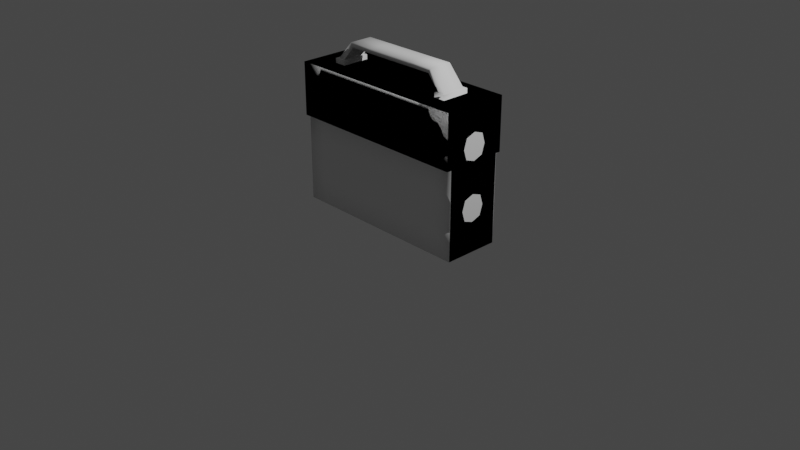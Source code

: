# Source: pickup-ammo.blend  (saved by Blender 2.81.16; exported with 4.5.12 LTS)
import bpy
from mathutils import Matrix  # noqa: F401  (used for matrix-valued properties, if any)

bpy.ops.wm.read_factory_settings(use_empty=True)
scene = bpy.context.scene
scene.name = 'Scene'

# ---- collections
col_collection = bpy.data.collections.new('Collection'); scene.collection.children.link(col_collection)

# ---- world
world_world = bpy.data.worlds.new('World'); scene.world = world_world
world_world.use_nodes = True; world_world.node_tree.nodes.clear()
_N = world_world.node_tree.nodes; _L = world_world.node_tree.links
n0 = _N.new('ShaderNodeOutputWorld'); n0.name = 'World Output'; n0.location = (300, 300)
n1 = _N.new('ShaderNodeBackground'); n1.name = 'Background'; n1.location = (10, 300)
n1.inputs[0].default_value = (0.05088, 0.05088, 0.05088, 1.0)
_L.new(n1.outputs[0], n0.inputs[0])
n0.is_active_output = True
world_world.color = (0.05088, 0.05088, 0.05088)
world_world.use_sun_shadow = False
world_world.sun_shadow_jitter_overblur = 0.0

# ---- cameras
cam_camera = bpy.data.cameras.new('Camera')
cam_camera.clip_end = 100.0
cam_camera.ortho_scale = 7.314

# ---- lights
light_light = bpy.data.lights.new('Light', 'POINT')
light_light.transmission_factor = 0.0
light_light.energy = 1000.0
light_light.shadow_soft_size = 0.1
light_light.shadow_maximum_resolution = 0.006
light_light.use_absolute_resolution = True

# ---- meshes
me_cube_001 = bpy.data.meshes.new('Cube.001')
me_cube_001.from_pydata([(-1.0, -0.3, 0.0), (-1.0, -0.3, 1.5), (-1.0, 0.3, 0.0), (-1.0, 0.3, 1.5), (1.0, -0.3, 0.0), (1.0, -0.3, 1.5), (1.0, 0.3, 0.0), (1.0, 0.3, 1.5), (-1.0, -0.3, 0.9346), (-1.0, 0.3, 0.9346), (1.0, 0.3, 0.9346), (1.0, -0.3, 0.9346), (0.75, 0.3, 0.0), (-0.75, 0.3, 0.0), (-0.75, 0.3, 1.5), (0.75, 0.3, 1.5), (-0.75, -0.3, 0.0), (0.75, -0.3, 0.0), (0.75, -0.3, 1.5), (-0.75, -0.3, 1.5), (0.75, -0.3, 0.9346), (-0.75, -0.3, 0.9346), (-0.75, 0.3, 0.9346), (0.75, 0.3, 0.9346), (-1.0, 0.15, 0.0), (-1.0, -0.15, 0.0), (-1.0, -0.15, 1.5), (-1.0, 0.15, 1.5), (1.0, -0.15, 0.0), (1.0, 0.15, 0.0), (1.0, 0.15, 1.5), (1.0, -0.15, 1.5), (1.0, 0.1013, 0.9826), (1.0, -0.1013, 0.9826), (-1.0, -0.15, 0.9346), (-1.0, 0.15, 0.9346), (0.75, 0.15, 1.5), (0.75, -0.15, 1.5), (-0.75, 0.15, 1.5), (-0.75, -0.15, 1.5), (-0.75, 0.15, 0.0), (-0.75, -0.15, 0.0), (0.75, 0.15, 0.0), (0.75, -0.15, 0.0), (-1.0, -0.35, 1.5), (1.0, -0.35, 1.5), (-1.0, -0.35, 0.9346), (1.0, -0.35, 0.9346), (0.75, -0.35, 1.5), (-0.75, -0.35, 1.5), (0.75, -0.35, 0.9346), (-0.75, -0.35, 0.9346), (-1.0, 0.35, 1.5), (1.0, 0.35, 1.5), (-1.0, 0.35, 0.9346), (1.0, 0.35, 0.9346), (-0.75, 0.35, 1.5), (0.75, 0.35, 1.5), (-0.75, 0.35, 0.9346), (0.75, 0.35, 0.9346), (-1.0, 0.3, 0.623), (-1.0, 0.3, 0.3115), (1.0, 0.3, 0.623), (1.0, 0.3, 0.3115), (1.0, -0.3, 0.623), (1.0, -0.3, 0.3115), (-1.0, -0.3, 0.3115), (-1.0, -0.3, 0.623), (-0.75, 0.3, 0.623), (-0.75, 0.3, 0.3115), (0.75, 0.3, 0.623), (0.75, 0.3, 0.3115), (0.75, -0.3, 0.623), (0.75, -0.3, 0.3115), (-0.75, -0.3, 0.623), (-0.75, -0.3, 0.3115), (-1.0, -0.15, 0.623), (-1.0, -0.15, 0.3115), (-1.0, 0.15, 0.623), (-1.0, 0.15, 0.3115), (1.0, 0.1013, 0.575), (1.0, 0.1013, 0.3596), (1.0, -0.1013, 0.575), (1.0, -0.1013, 0.3596), (-1.0, -0.3, 1.246), (-1.0, 0.3, 1.246), (1.0, 0.3, 1.246), (1.0, -0.3, 1.246), (1.0, 0.1013, 1.197), (1.0, -0.1013, 1.197), (-1.0, -0.15, 1.246), (-1.0, 0.15, 1.246), (-1.0, -0.35, 1.246), (1.0, -0.35, 1.246), (0.75, -0.35, 1.246), (-0.75, -0.35, 1.246), (-1.0, 0.35, 1.246), (1.0, 0.35, 1.246), (-0.75, 0.35, 1.246), (0.75, 0.35, 1.246), (1.0, 0.225, 0.8568), (1.0, -0.225, 0.8568), (1.0, 0.225, 1.323), (1.0, -0.225, 1.323), (1.0, 0.225, 0.7009), (1.0, 0.225, 0.2336), (1.0, -0.225, 0.7009), (1.0, -0.225, 0.2336), (-1.0, 0.3, 0.4673), (1.0, 0.3, 0.4673), (1.0, -0.3, 0.4673), (-1.0, -0.3, 0.4673), (-0.75, 0.3, 0.4673), (0.75, 0.3, 0.4673), (0.75, -0.3, 0.4673), (-0.75, -0.3, 0.4673), (-1.0, -0.15, 0.4673), (-1.0, 0.15, 0.4673), (1.0, 0.225, 0.4673), (1.0, -0.225, 0.4673), (1.0, 0.135, 0.4673), (1.0, -0.135, 0.4673), (-1.0, 0.3, 1.09), (1.0, 0.3, 1.09), (1.0, -0.3, 1.09), (1.0, 0.225, 1.09), (1.0, -0.225, 1.09), (-1.0, -0.15, 1.09), (-1.0, 0.15, 1.09), (1.0, -0.35, 1.09), (0.75, -0.35, 1.09), (-0.75, -0.35, 1.09), (-1.0, 0.35, 1.09), (1.0, 0.35, 1.09), (-0.75, 0.35, 1.09), (0.75, 0.35, 1.09), (-1.0, -0.3, 1.09), (-1.0, -0.35, 1.09), (1.0, 0.135, 1.09), (1.0, -0.135, 1.09), (-1.0, -1.49e-08, 0.0), (-1.0, 1.49e-08, 1.5), (1.0, 1.49e-08, 0.0), (1.0, -1.49e-08, 1.5), (1.0, -1.833e-08, 0.8568), (-1.0, 1.49e-08, 0.9346), (0.75, -1.49e-08, 1.5), (-0.75, -1.49e-08, 1.5), (-0.75, -1.49e-08, 0.0), (0.75, -1.49e-08, 0.0), (1.0, 2.533e-09, 0.2336), (1.0, -1.982e-08, 0.7009), (-1.0, 0.0, 0.3115), (-1.0, 1.49e-08, 0.623), (-1.0, 1.49e-08, 1.246), (1.0, -1.833e-08, 1.323), (1.0, -7.153e-09, 0.9468), (1.0, 2.533e-09, 0.3236), (1.0, 2.533e-09, 0.6109), (1.0, -7.153e-09, 1.233), (-1.0, 0.0, 0.4673), (-1.0, 1.49e-08, 1.09), (0.625, 0.3, 0.0), (-0.625, 0.3, 0.0), (-0.625, 0.3, 1.5), (0.625, 0.3, 1.5), (-0.625, -0.3, 0.0), (0.625, -0.3, 0.0), (0.625, -0.3, 1.5), (-0.625, -0.3, 1.5), (0.625, -0.3, 0.9346), (-0.625, -0.3, 0.9346), (-0.625, 0.3, 0.9346), (0.625, 0.3, 0.9346), (0.625, 0.15, 0.0), (-0.625, 0.15, 0.0), (0.625, -0.15, 0.0), (-0.625, -0.15, 0.0), (-0.625, 0.15, 1.5), (0.625, 0.15, 1.5), (-0.625, -0.15, 1.5), (0.625, -0.15, 1.5), (0.625, -0.35, 1.5), (-0.625, -0.35, 1.5), (0.625, -0.35, 0.9346), (-0.625, -0.35, 0.9346), (-0.625, 0.35, 1.5), (0.625, 0.35, 1.5), (-0.625, 0.35, 0.9346), (0.625, 0.35, 0.9346), (0.625, -0.3, 0.3115), (-0.625, -0.3, 0.3115), (0.625, -0.3, 0.623), (-0.625, -0.3, 0.623), (-0.625, 0.3, 0.3115), (0.625, 0.3, 0.3115), (-0.625, 0.3, 0.623), (0.625, 0.3, 0.623), (-0.625, 0.35, 1.246), (0.625, 0.35, 1.246), (0.625, -0.35, 1.246), (-0.625, -0.35, 1.246), (-0.625, 0.3, 0.4673), (0.625, 0.3, 0.4673), (0.625, -0.3, 0.4673), (-0.625, -0.3, 0.4673), (0.625, -0.35, 1.09), (-0.625, -0.35, 1.09), (-0.625, 0.35, 1.09), (0.625, 0.35, 1.09), (-0.625, -1.49e-08, 1.5), (0.625, -1.49e-08, 1.5), (0.625, -1.49e-08, 0.0), (-0.625, -1.49e-08, 0.0), (0.95, 0.1013, 0.9826), (0.95, -0.1013, 0.9826), (0.95, 0.1013, 0.575), (0.95, 0.1013, 0.3596), (0.95, -0.1013, 0.575), (0.95, -0.1013, 0.3596), (0.95, 0.1013, 1.197), (0.95, -0.1013, 1.197), (0.95, 0.135, 0.4673), (0.95, -0.135, 0.4673), (0.95, 0.135, 1.09), (0.95, -0.135, 1.09), (0.95, -7.153e-09, 0.9468), (0.95, 2.533e-09, 0.3236), (0.95, 2.533e-09, 0.6109), (0.95, -7.153e-09, 1.233), (0.95, 2.533e-09, 0.4673), (0.95, -7.153e-09, 1.09), (0.725, -1.49e-08, 1.55), (0.725, -0.125, 1.55), (-0.725, -1.49e-08, 1.55), (-0.725, -0.125, 1.55), (0.65, 0.125, 1.55), (0.725, 0.125, 1.55), (0.65, -0.125, 1.55), (-0.725, 0.125, 1.55), (0.625, -1.49e-08, 1.55), (-0.65, 0.125, 1.55), (-0.65, -0.125, 1.55), (-0.65, -1.49e-08, 1.55), (0.75, -1.49e-08, 1.55), (0.75, -0.15, 1.55), (-0.75, -1.49e-08, 1.55), (-0.75, -0.15, 1.55), (0.625, 0.15, 1.55), (0.75, 0.15, 1.55), (0.625, -0.15, 1.55), (-0.75, 0.15, 1.55), (-0.625, 0.15, 1.55), (-0.625, -0.15, 1.55), (0.65, -1.49e-08, 1.55), (-0.625, -1.49e-08, 1.55), (0.52, -1.49e-08, 1.7), (0.545, -2.064e-08, 1.75), (-0.545, -2.146e-08, 1.75), (-0.52, -1.49e-08, 1.7), (0.545, -0.125, 1.75), (-0.545, -0.125, 1.75), (0.52, 0.125, 1.7), (0.545, 0.125, 1.75), (0.52, -0.125, 1.7), (-0.545, 0.125, 1.75), (-0.52, 0.125, 1.7), (-0.52, -0.125, 1.7), (0.27, -2.29e-08, 1.7), (0.255, -2.905e-08, 1.75), (-0.26, -1.49e-08, 1.75), (-0.27, -8.339e-09, 1.7), (0.255, -0.125, 1.75), (-0.26, -0.125, 1.75), (0.27, 0.125, 1.7), (0.255, 0.125, 1.75), (0.27, -0.125, 1.7), (-0.26, 0.125, 1.75), (-0.27, 0.125, 1.7), (-0.27, -0.125, 1.7)], [(268, 269), (270, 271)], [(91, 27, 3, 85), (172, 22, 58, 188), (103, 31, 5, 87), (87, 5, 45, 93), (43, 28, 4, 17), (39, 26, 1, 19), (74, 21, 8, 67), (106, 101, 11, 64), (70, 23, 10, 62), (78, 35, 9, 60), (60, 9, 22, 68), (197, 173, 23, 70), (64, 11, 20, 72), (193, 171, 21, 74), (31, 37, 18, 5), (180, 39, 19, 169), (25, 41, 16, 0), (176, 43, 17, 167), (5, 18, 48, 45), (20, 11, 47, 50), (3, 14, 56, 52), (85, 3, 52, 96), (162, 12, 42, 174), (212, 149, 43, 176), (2, 13, 40, 24), (140, 148, 41, 25), (164, 14, 38, 178), (36, 179, 248, 249), (7, 15, 36, 30), (143, 146, 37, 31), (67, 8, 34, 76), (153, 145, 35, 78), (62, 10, 100, 104), (151, 144, 101, 106), (14, 3, 27, 38), (147, 141, 26, 39), (12, 6, 29, 42), (149, 142, 28, 43), (86, 7, 30, 102), (155, 143, 31, 103), (84, 1, 26, 90), (154, 141, 27, 91), (95, 49, 44, 92), (93, 45, 48, 94), (201, 183, 49, 95), (19, 1, 44, 49), (170, 20, 50, 184), (169, 19, 49, 183), (8, 21, 51, 46), (136, 8, 46, 137), (99, 57, 53, 97), (96, 52, 56, 98), (199, 187, 57, 99), (10, 23, 59, 55), (15, 7, 53, 57), (123, 10, 55, 133), (165, 15, 57, 187), (22, 9, 54, 58), (142, 150, 107, 28), (33, 156, 226, 215), (6, 63, 105, 29), (109, 62, 104, 118), (140, 152, 79, 24), (160, 153, 78, 117), (0, 66, 77, 25), (111, 67, 76, 116), (166, 191, 75, 16), (205, 193, 74, 115), (4, 65, 73, 17), (110, 64, 72, 114), (162, 195, 71, 12), (203, 197, 70, 113), (2, 61, 69, 13), (108, 60, 68, 112), (24, 79, 61, 2), (117, 78, 60, 108), (12, 71, 63, 6), (113, 70, 62, 109), (28, 107, 65, 4), (119, 106, 64, 110), (16, 75, 66, 0), (115, 74, 67, 111), (7, 86, 97, 53), (209, 199, 99, 135), (132, 96, 98, 134), (135, 99, 97, 133), (1, 84, 92, 44), (207, 201, 95, 131), (129, 93, 94, 130), (131, 95, 92, 137), (161, 154, 91, 128), (136, 84, 90, 127), (156, 32, 214, 226), (123, 86, 102, 125), (122, 85, 96, 132), (124, 87, 93, 129), (126, 103, 87, 124), (128, 91, 85, 122), (156, 33, 101, 144), (138, 32, 100, 125), (139, 89, 103, 126), (120, 81, 105, 118), (121, 82, 106, 119), (157, 83, 107, 150), (158, 80, 104, 151), (159, 88, 102, 155), (83, 121, 119, 107), (80, 120, 118, 104), (75, 115, 111, 66), (107, 119, 110, 65), (71, 113, 109, 63), (79, 117, 108, 61), (61, 108, 112, 69), (195, 203, 113, 71), (65, 110, 114, 73), (191, 205, 115, 75), (66, 111, 116, 77), (152, 160, 117, 79), (63, 109, 118, 105), (159, 89, 221, 229), (33, 139, 126, 101), (88, 138, 125, 102), (35, 128, 122, 9), (101, 126, 124, 11), (11, 124, 129, 47), (9, 122, 132, 54), (10, 123, 125, 100), (82, 121, 223, 218), (8, 136, 127, 34), (145, 161, 128, 35), (51, 131, 137, 46), (47, 129, 130, 50), (185, 207, 131, 51), (59, 135, 133, 55), (54, 132, 134, 58), (189, 209, 135, 59), (86, 123, 133, 97), (84, 136, 137, 92), (34, 127, 161, 145), (158, 82, 218, 228), (120, 80, 216, 222), (77, 116, 160, 152), (89, 159, 155, 103), (82, 158, 151, 106), (81, 157, 150, 105), (32, 156, 144, 100), (83, 157, 227, 219), (127, 90, 154, 161), (116, 76, 153, 160), (25, 77, 152, 140), (121, 83, 219, 223), (29, 105, 150, 142), (90, 26, 141, 154), (102, 30, 143, 155), (42, 29, 142, 149), (38, 27, 141, 147), (104, 100, 144, 151), (76, 34, 145, 153), (30, 36, 146, 143), (178, 38, 251, 252), (24, 40, 148, 140), (174, 42, 149, 212), (40, 175, 213, 148), (175, 174, 212, 213), (146, 36, 249, 244), (179, 178, 210, 211), (58, 134, 208, 188), (188, 208, 209, 189), (50, 130, 206, 184), (184, 206, 207, 185), (73, 114, 204, 190), (190, 204, 205, 191), (69, 112, 202, 194), (194, 202, 203, 195), (130, 94, 200, 206), (206, 200, 201, 207), (134, 98, 198, 208), (208, 198, 199, 209), (112, 68, 196, 202), (202, 196, 197, 203), (13, 69, 194, 163), (163, 194, 195, 162), (114, 72, 192, 204), (204, 192, 193, 205), (17, 73, 190, 167), (167, 190, 191, 166), (14, 164, 186, 56), (164, 165, 187, 186), (98, 56, 186, 198), (198, 186, 187, 199), (18, 168, 182, 48), (168, 169, 183, 182), (21, 171, 185, 51), (171, 170, 184, 185), (94, 48, 182, 200), (200, 182, 183, 201), (180, 210, 255, 253), (211, 210, 180, 181), (15, 165, 179, 36), (165, 164, 178, 179), (148, 213, 177, 41), (213, 212, 176, 177), (13, 163, 175, 40), (163, 162, 174, 175), (41, 177, 166, 16), (177, 176, 167, 166), (37, 181, 168, 18), (181, 180, 169, 168), (72, 20, 170, 192), (192, 170, 171, 193), (68, 22, 172, 196), (196, 172, 173, 197), (23, 173, 189, 59), (173, 172, 188, 189), (230, 228, 218, 223), (231, 229, 221, 225), (227, 230, 223, 219), (226, 231, 225, 215), (214, 224, 231, 226), (217, 222, 230, 227), (224, 220, 229, 231), (222, 216, 228, 230), (157, 81, 217, 227), (138, 88, 220, 224), (32, 138, 224, 214), (80, 158, 228, 216), (89, 139, 225, 221), (139, 33, 215, 225), (88, 159, 229, 220), (81, 120, 222, 217), (235, 242, 267, 261), (233, 232, 257, 260), (254, 238, 264, 256), (238, 233, 260, 264), (179, 211, 240, 248), (38, 147, 246, 251), (181, 37, 245, 250), (147, 39, 247, 246), (210, 178, 252, 255), (211, 181, 250, 240), (39, 180, 253, 247), (37, 146, 244, 245), (232, 233, 245, 244), (235, 234, 246, 247), (236, 237, 249, 248), (233, 238, 250, 245), (237, 232, 244, 249), (234, 239, 251, 246), (239, 241, 252, 251), (242, 235, 247, 253), (254, 236, 248, 240), (241, 243, 255, 252), (238, 254, 240, 250), (243, 242, 253, 255), (265, 258, 270, 277), (262, 256, 268, 274), (258, 261, 273, 270), (267, 259, 271, 279), (232, 237, 263, 257), (242, 243, 259, 267), (234, 235, 261, 258), (236, 254, 256, 262), (239, 234, 258, 265), (237, 236, 262, 263), (243, 241, 266, 259), (241, 239, 265, 266), (272, 269, 270, 273), (269, 275, 277, 270), (274, 278, 277, 275), (276, 279, 271, 268), (263, 262, 274, 275), (259, 266, 278, 271), (266, 265, 277, 278), (264, 260, 272, 276), (256, 264, 276, 268), (260, 257, 269, 272), (261, 267, 279, 273), (257, 263, 275, 269), (271, 268, 274, 278), (276, 272, 273, 279)])
me_cube_001.polygons.foreach_set('use_smooth', [True] * 280)
_uv = me_cube_001.uv_layers.new(name='UVMap')
_uv.uv.foreach_set('vector', [0.2858, 0.3221, 0.2858, 0.2858, 0.3072, 0.2858, 0.3072, 0.3221, 0.4407, 0.5536, 0.4407, 0.5357, 0.4478, 0.5357, 0.4478, 0.5536, 0.2322, 0.9747, 0.2429, 0.9999, 0.2215, 0.9999, 0.2215, 0.9635, 0.2215, 0.9635, 0.2215, 0.9999, 0.2143, 0.9999, 0.2143, 0.9635, 0.2429, 0.7499, 0.2429, 0.7857, 0.2215, 0.7857, 0.2215, 0.7499, 0.2429, 0.2501, 0.2429, 0.2858, 0.2215, 0.2858, 0.2215, 0.2501, 0.1325, 0.5357, 0.08801, 0.5357, 0.08801, 0.5, 0.1325, 0.5, 0.2322, 0.8858, 0.2322, 0.908, 0.2215, 0.9191, 0.2215, 0.8746, 0.3962, 0.7499, 0.4407, 0.7499, 0.4407, 0.7857, 0.3962, 0.7857, 0.2858, 0.411, 0.2858, 0.3665, 0.3072, 0.3665, 0.3072, 0.411, 0.3962, 0.5, 0.4407, 0.5, 0.4407, 0.5357, 0.3962, 0.5357, 0.3962, 0.7321, 0.4407, 0.7321, 0.4407, 0.7499, 0.3962, 0.7499, 0.1325, 0.7857, 0.08801, 0.7857, 0.08801, 0.7499, 0.1325, 0.7499, 0.1325, 0.5536, 0.08801, 0.5536, 0.08801, 0.5357, 0.1325, 0.5357, 0.2429, 0.0001119, 0.2429, 0.03582, 0.2215, 0.03582, 0.2215, 0.0001119, 0.2429, 0.2322, 0.2429, 0.2501, 0.2215, 0.2501, 0.2215, 0.2322, 0.2429, 0.5, 0.2429, 0.5357, 0.2215, 0.5357, 0.2215, 0.5, 0.2429, 0.7321, 0.2429, 0.7499, 0.2215, 0.7499, 0.2215, 0.7321, 0.2215, 0.0001119, 0.2215, 0.03582, 0.2143, 0.03582, 0.2143, 0.0001119, 0.08801, 0.7499, 0.08801, 0.7857, 0.08087, 0.7857, 0.08087, 0.7499, 0.3072, 0.2858, 0.3072, 0.2501, 0.3143, 0.2501, 0.3143, 0.2858, 0.3072, 0.3221, 0.3072, 0.2858, 0.3143, 0.2858, 0.3143, 0.3221, 0.3072, 0.7321, 0.3072, 0.7499, 0.2858, 0.7499, 0.2858, 0.7321, 0.2643, 0.7321, 0.2643, 0.7499, 0.2429, 0.7499, 0.2429, 0.7321, 0.3072, 0.5, 0.3072, 0.5357, 0.2858, 0.5357, 0.2858, 0.5, 0.2643, 0.5, 0.2643, 0.5357, 0.2429, 0.5357, 0.2429, 0.5, 0.3072, 0.2322, 0.3072, 0.2501, 0.2858, 0.2501, 0.2858, 0.2322, 0.5502, 0.4376, 0.5681, 0.4376, 0.5681, 0.4448, 0.5502, 0.4448, 0.3072, 0.0001121, 0.3072, 0.03582, 0.2858, 0.03582, 0.2858, 0.0001121, 0.2643, 0.000112, 0.2643, 0.03582, 0.2429, 0.03582, 0.2429, 0.0001119, 0.2215, 0.411, 0.2215, 0.3665, 0.2429, 0.3665, 0.2429, 0.411, 0.2643, 0.411, 0.2643, 0.3665, 0.2858, 0.3665, 0.2858, 0.411, 0.3072, 0.8746, 0.3072, 0.9191, 0.2965, 0.908, 0.2965, 0.8858, 0.2643, 0.8858, 0.2643, 0.908, 0.2322, 0.908, 0.2322, 0.8858, 0.3072, 0.2501, 0.3072, 0.2858, 0.2858, 0.2858, 0.2858, 0.2501, 0.2643, 0.2501, 0.2643, 0.2858, 0.2429, 0.2858, 0.2429, 0.2501, 0.3072, 0.7499, 0.3072, 0.7857, 0.2858, 0.7857, 0.2858, 0.7499, 0.2643, 0.7499, 0.2643, 0.7857, 0.2429, 0.7857, 0.2429, 0.7499, 0.3072, 0.9635, 0.3072, 0.9999, 0.2858, 0.9999, 0.2965, 0.9747, 0.2643, 0.9747, 0.2643, 0.9999, 0.2429, 0.9999, 0.2322, 0.9747, 0.2215, 0.3221, 0.2215, 0.2858, 0.2429, 0.2858, 0.2429, 0.3221, 0.2643, 0.3221, 0.2643, 0.2858, 0.2858, 0.2858, 0.2858, 0.3221, 0.03645, 0.5357, 0.0001119, 0.5357, 0.0001119, 0.5, 0.03645, 0.5, 0.03645, 0.7857, 0.0001124, 0.7857, 0.0001123, 0.7499, 0.03645, 0.7499, 0.03645, 0.5536, 0.000112, 0.5536, 0.0001119, 0.5357, 0.03645, 0.5357, 0.2215, 0.2501, 0.2215, 0.2858, 0.2143, 0.2858, 0.2143, 0.2501, 0.08801, 0.7321, 0.08801, 0.7499, 0.08087, 0.7499, 0.08087, 0.7321, 0.2215, 0.2322, 0.2215, 0.2501, 0.2143, 0.2501, 0.2143, 0.2322, 0.08801, 0.5, 0.08801, 0.5357, 0.08087, 0.5357, 0.08087, 0.5, 0.2215, 0.3443, 0.2215, 0.3665, 0.2143, 0.3665, 0.2143, 0.3443, 0.4922, 0.7499, 0.5286, 0.7499, 0.5286, 0.7857, 0.4922, 0.7857, 0.4922, 0.5, 0.5286, 0.5, 0.5286, 0.5357, 0.4922, 0.5357, 0.4922, 0.7321, 0.5286, 0.7321, 0.5286, 0.7499, 0.4922, 0.7499, 0.4407, 0.7857, 0.4407, 0.7499, 0.4478, 0.7499, 0.4478, 0.7857, 0.3072, 0.03582, 0.3072, 0.0001121, 0.3143, 0.0001122, 0.3143, 0.03582, 0.3072, 0.9413, 0.3072, 0.9191, 0.3143, 0.9191, 0.3143, 0.9413, 0.3072, 0.05367, 0.3072, 0.03582, 0.3143, 0.03582, 0.3143, 0.05367, 0.4407, 0.5357, 0.4407, 0.5, 0.4478, 0.5, 0.4478, 0.5357, 0.2643, 0.7857, 0.2643, 0.819, 0.2322, 0.819, 0.2429, 0.7857, 0.5362, 0.3897, 0.5362, 0.3744, 0.5433, 0.3744, 0.5433, 0.3897, 0.3072, 0.7857, 0.3072, 0.8301, 0.2965, 0.819, 0.2858, 0.7857, 0.3072, 0.8524, 0.3072, 0.8746, 0.2965, 0.8858, 0.2965, 0.8524, 0.2643, 0.5, 0.2643, 0.4555, 0.2858, 0.4555, 0.2858, 0.5, 0.2643, 0.4333, 0.2643, 0.411, 0.2858, 0.411, 0.2858, 0.4333, 0.2215, 0.5, 0.2215, 0.4555, 0.2429, 0.4555, 0.2429, 0.5, 0.2215, 0.4333, 0.2215, 0.411, 0.2429, 0.411, 0.2429, 0.4333, 0.2215, 0.5536, 0.177, 0.5536, 0.177, 0.5357, 0.2215, 0.5357, 0.1548, 0.5536, 0.1325, 0.5536, 0.1325, 0.5357, 0.1548, 0.5357, 0.2215, 0.7857, 0.177, 0.7857, 0.177, 0.7499, 0.2215, 0.7499, 0.1548, 0.7857, 0.1325, 0.7857, 0.1325, 0.7499, 0.1548, 0.7499, 0.3072, 0.7321, 0.3517, 0.7321, 0.3517, 0.7499, 0.3072, 0.7499, 0.3739, 0.7321, 0.3962, 0.7321, 0.3962, 0.7499, 0.3739, 0.7499, 0.3072, 0.5, 0.3517, 0.5, 0.3517, 0.5357, 0.3072, 0.5357, 0.3739, 0.5, 0.3962, 0.5, 0.3962, 0.5357, 0.3739, 0.5357, 0.2858, 0.5, 0.2858, 0.4555, 0.3072, 0.4555, 0.3072, 0.5, 0.2858, 0.4333, 0.2858, 0.411, 0.3072, 0.411, 0.3072, 0.4333, 0.3072, 0.7499, 0.3517, 0.7499, 0.3517, 0.7857, 0.3072, 0.7857, 0.3739, 0.7499, 0.3962, 0.7499, 0.3962, 0.7857, 0.3739, 0.7857, 0.2429, 0.7857, 0.2322, 0.819, 0.2215, 0.8301, 0.2215, 0.7857, 0.2322, 0.8524, 0.2322, 0.8858, 0.2215, 0.8746, 0.2215, 0.8524, 0.2215, 0.5357, 0.177, 0.5357, 0.177, 0.5, 0.2215, 0.5, 0.1548, 0.5357, 0.1325, 0.5357, 0.1325, 0.5, 0.1548, 0.5, 0.3072, 0.9999, 0.3072, 0.9635, 0.3143, 0.9635, 0.3143, 0.9999, 0.47, 0.7321, 0.4922, 0.7321, 0.4922, 0.7499, 0.47, 0.7499, 0.47, 0.5, 0.4922, 0.5, 0.4922, 0.5357, 0.47, 0.5357, 0.47, 0.7499, 0.4922, 0.7499, 0.4922, 0.7857, 0.47, 0.7857, 0.2215, 0.2858, 0.2215, 0.3221, 0.2143, 0.3221, 0.2143, 0.2858, 0.05866, 0.5536, 0.03645, 0.5536, 0.03645, 0.5357, 0.05866, 0.5357, 0.05866, 0.7857, 0.03645, 0.7857, 0.03645, 0.7499, 0.05866, 0.7499, 0.05866, 0.5357, 0.03645, 0.5357, 0.03645, 0.5, 0.05866, 0.5, 0.2643, 0.3443, 0.2643, 0.3221, 0.2858, 0.3221, 0.2858, 0.3443, 0.2215, 0.3443, 0.2215, 0.3221, 0.2429, 0.3221, 0.2429, 0.3443, 0.5362, 0.3744, 0.5362, 0.359, 0.5433, 0.359, 0.5433, 0.3744, 0.3072, 0.9413, 0.3072, 0.9635, 0.2965, 0.9747, 0.2965, 0.9413, 0.3072, 0.3443, 0.3072, 0.3221, 0.3143, 0.3221, 0.3143, 0.3443, 0.2215, 0.9413, 0.2215, 0.9635, 0.2143, 0.9635, 0.2143, 0.9413, 0.2322, 0.9413, 0.2322, 0.9747, 0.2215, 0.9635, 0.2215, 0.9413, 0.2858, 0.3443, 0.2858, 0.3221, 0.3072, 0.3221, 0.3072, 0.3443, 0.2643, 0.9209, 0.2499, 0.926, 0.2322, 0.908, 0.2643, 0.908, 0.2836, 0.9413, 0.2788, 0.926, 0.2965, 0.908, 0.2965, 0.9413, 0.2451, 0.9413, 0.2499, 0.9567, 0.2322, 0.9747, 0.2322, 0.9413, 0.2836, 0.8524, 0.2788, 0.837, 0.2965, 0.819, 0.2965, 0.8524, 0.2451, 0.8524, 0.2499, 0.8678, 0.2322, 0.8858, 0.2322, 0.8524, 0.2643, 0.8319, 0.2499, 0.837, 0.2322, 0.819, 0.2643, 0.819, 0.2643, 0.8729, 0.2788, 0.8678, 0.2965, 0.8858, 0.2643, 0.8858, 0.2643, 0.9618, 0.2788, 0.9567, 0.2965, 0.9747, 0.2643, 0.9747, 0.2499, 0.837, 0.2451, 0.8524, 0.2322, 0.8524, 0.2322, 0.819, 0.2788, 0.8678, 0.2836, 0.8524, 0.2965, 0.8524, 0.2965, 0.8858, 0.177, 0.5357, 0.1548, 0.5357, 0.1548, 0.5, 0.177, 0.5, 0.2322, 0.819, 0.2322, 0.8524, 0.2215, 0.8524, 0.2215, 0.8301, 0.3517, 0.7499, 0.3739, 0.7499, 0.3739, 0.7857, 0.3517, 0.7857, 0.2858, 0.4555, 0.2858, 0.4333, 0.3072, 0.4333, 0.3072, 0.4555, 0.3517, 0.5, 0.3739, 0.5, 0.3739, 0.5357, 0.3517, 0.5357, 0.3517, 0.7321, 0.3739, 0.7321, 0.3739, 0.7499, 0.3517, 0.7499, 0.177, 0.7857, 0.1548, 0.7857, 0.1548, 0.7499, 0.177, 0.7499, 0.177, 0.5536, 0.1548, 0.5536, 0.1548, 0.5357, 0.177, 0.5357, 0.2215, 0.4555, 0.2215, 0.4333, 0.2429, 0.4333, 0.2429, 0.4555, 0.2643, 0.4555, 0.2643, 0.4333, 0.2858, 0.4333, 0.2858, 0.4555, 0.3072, 0.8301, 0.3072, 0.8524, 0.2965, 0.8524, 0.2965, 0.819, 0.5362, 0.4372, 0.5362, 0.4219, 0.5433, 0.4219, 0.5433, 0.4372, 0.2499, 0.926, 0.2451, 0.9413, 0.2322, 0.9413, 0.2322, 0.908, 0.2788, 0.9567, 0.2836, 0.9413, 0.2965, 0.9413, 0.2965, 0.9747, 0.2858, 0.3665, 0.2858, 0.3443, 0.3072, 0.3443, 0.3072, 0.3665, 0.2322, 0.908, 0.2322, 0.9413, 0.2215, 0.9413, 0.2215, 0.9191, 0.2215, 0.9191, 0.2215, 0.9413, 0.2143, 0.9413, 0.2143, 0.9191, 0.3072, 0.3665, 0.3072, 0.3443, 0.3143, 0.3443, 0.3143, 0.3665, 0.3072, 0.9191, 0.3072, 0.9413, 0.2965, 0.9413, 0.2965, 0.908, 0.5359, 0.3269, 0.5359, 0.343, 0.5288, 0.343, 0.5288, 0.3269, 0.2215, 0.3665, 0.2215, 0.3443, 0.2429, 0.3443, 0.2429, 0.3665, 0.2643, 0.3665, 0.2643, 0.3443, 0.2858, 0.3443, 0.2858, 0.3665, 0.08087, 0.5357, 0.05866, 0.5357, 0.05866, 0.5, 0.08087, 0.5, 0.08087, 0.7857, 0.05866, 0.7857, 0.05866, 0.7499, 0.08087, 0.7499, 0.08087, 0.5536, 0.05866, 0.5536, 0.05866, 0.5357, 0.08087, 0.5357, 0.4478, 0.7499, 0.47, 0.7499, 0.47, 0.7857, 0.4478, 0.7857, 0.4478, 0.5, 0.47, 0.5, 0.47, 0.5357, 0.4478, 0.5357, 0.4478, 0.7321, 0.47, 0.7321, 0.47, 0.7499, 0.4478, 0.7499, 0.3072, 0.9635, 0.3072, 0.9413, 0.3143, 0.9413, 0.3143, 0.9635, 0.2215, 0.3221, 0.2215, 0.3443, 0.2143, 0.3443, 0.2143, 0.3221, 0.2429, 0.3665, 0.2429, 0.3443, 0.2643, 0.3443, 0.2643, 0.3665, 0.5359, 0.3115, 0.5359, 0.3269, 0.5288, 0.3269, 0.5288, 0.3115, 0.5359, 0.4059, 0.5359, 0.422, 0.5288, 0.422, 0.5288, 0.4059, 0.2429, 0.4555, 0.2429, 0.4333, 0.2643, 0.4333, 0.2643, 0.4555, 0.2499, 0.9567, 0.2643, 0.9618, 0.2643, 0.9747, 0.2322, 0.9747, 0.2499, 0.8678, 0.2643, 0.8729, 0.2643, 0.8858, 0.2322, 0.8858, 0.2788, 0.837, 0.2643, 0.8319, 0.2643, 0.819, 0.2965, 0.819, 0.2788, 0.926, 0.2643, 0.9209, 0.2643, 0.908, 0.2965, 0.908, 0.5359, 0.3591, 0.5359, 0.3744, 0.5288, 0.3744, 0.5288, 0.3591, 0.2429, 0.3443, 0.2429, 0.3221, 0.2643, 0.3221, 0.2643, 0.3443, 0.2429, 0.4333, 0.2429, 0.411, 0.2643, 0.411, 0.2643, 0.4333, 0.2429, 0.5, 0.2429, 0.4555, 0.2643, 0.4555, 0.2643, 0.5, 0.5359, 0.343, 0.5359, 0.3591, 0.5288, 0.3591, 0.5288, 0.343, 0.2858, 0.7857, 0.2965, 0.819, 0.2643, 0.819, 0.2643, 0.7857, 0.2429, 0.3221, 0.2429, 0.2858, 0.2643, 0.2858, 0.2643, 0.3221, 0.2965, 0.9747, 0.2858, 0.9999, 0.2643, 0.9999, 0.2643, 0.9747, 0.2858, 0.7499, 0.2858, 0.7857, 0.2643, 0.7857, 0.2643, 0.7499, 0.2858, 0.2501, 0.2858, 0.2858, 0.2643, 0.2858, 0.2643, 0.2501, 0.2965, 0.8858, 0.2965, 0.908, 0.2643, 0.908, 0.2643, 0.8858, 0.2429, 0.411, 0.2429, 0.3665, 0.2643, 0.3665, 0.2643, 0.411, 0.2858, 0.0001121, 0.2858, 0.03582, 0.2643, 0.03582, 0.2643, 0.000112, 0.5435, 0.4115, 0.5435, 0.3936, 0.5507, 0.3936, 0.5507, 0.4115, 0.2858, 0.5, 0.2858, 0.5357, 0.2643, 0.5357, 0.2643, 0.5, 0.2858, 0.7321, 0.2858, 0.7499, 0.2643, 0.7499, 0.2643, 0.7321, 0.2858, 0.5357, 0.2858, 0.5536, 0.2643, 0.5536, 0.2643, 0.5357, 0.2858, 0.5536, 0.2858, 0.7321, 0.2643, 0.7321, 0.2643, 0.5536, 0.5288, 0.4376, 0.5502, 0.4376, 0.5502, 0.4448, 0.5288, 0.4448, 0.2858, 0.05367, 0.2858, 0.2322, 0.2643, 0.2322, 0.2643, 0.05367, 0.4478, 0.5357, 0.47, 0.5357, 0.47, 0.5536, 0.4478, 0.5536, 0.4478, 0.5536, 0.47, 0.5536, 0.47, 0.7321, 0.4478, 0.7321, 0.08087, 0.7499, 0.05866, 0.7499, 0.05866, 0.7321, 0.08087, 0.7321, 0.08087, 0.7321, 0.05866, 0.7321, 0.05866, 0.5536, 0.08087, 0.5536, 0.177, 0.7499, 0.1548, 0.7499, 0.1548, 0.7321, 0.177, 0.7321, 0.177, 0.7321, 0.1548, 0.7321, 0.1548, 0.5536, 0.177, 0.5536, 0.3517, 0.5357, 0.3739, 0.5357, 0.3739, 0.5536, 0.3517, 0.5536, 0.3517, 0.5536, 0.3739, 0.5536, 0.3739, 0.7321, 0.3517, 0.7321, 0.05866, 0.7499, 0.03645, 0.7499, 0.03645, 0.7321, 0.05866, 0.7321, 0.05866, 0.7321, 0.03645, 0.7321, 0.03645, 0.5536, 0.05866, 0.5536, 0.47, 0.5357, 0.4922, 0.5357, 0.4922, 0.5536, 0.47, 0.5536, 0.47, 0.5536, 0.4922, 0.5536, 0.4922, 0.7321, 0.47, 0.7321, 0.3739, 0.5357, 0.3962, 0.5357, 0.3962, 0.5536, 0.3739, 0.5536, 0.3739, 0.5536, 0.3962, 0.5536, 0.3962, 0.7321, 0.3739, 0.7321, 0.3072, 0.5357, 0.3517, 0.5357, 0.3517, 0.5536, 0.3072, 0.5536, 0.3072, 0.5536, 0.3517, 0.5536, 0.3517, 0.7321, 0.3072, 0.7321, 0.1548, 0.7499, 0.1325, 0.7499, 0.1325, 0.7321, 0.1548, 0.7321, 0.1548, 0.7321, 0.1325, 0.7321, 0.1325, 0.5536, 0.1548, 0.5536, 0.2215, 0.7499, 0.177, 0.7499, 0.177, 0.7321, 0.2215, 0.7321, 0.2215, 0.7321, 0.177, 0.7321, 0.177, 0.5536, 0.2215, 0.5536, 0.3072, 0.2501, 0.3072, 0.2322, 0.3143, 0.2322, 0.3143, 0.2501, 0.3072, 0.2322, 0.3072, 0.05367, 0.3143, 0.05367, 0.3143, 0.2322, 0.4922, 0.5357, 0.5286, 0.5357, 0.5286, 0.5536, 0.4922, 0.5536, 0.4922, 0.5536, 0.5286, 0.5536, 0.5286, 0.7321, 0.4922, 0.7321, 0.2215, 0.03582, 0.2215, 0.05367, 0.2143, 0.05367, 0.2143, 0.03582, 0.2215, 0.05367, 0.2215, 0.2322, 0.2143, 0.2322, 0.2143, 0.05367, 0.08801, 0.5357, 0.08801, 0.5536, 0.08087, 0.5536, 0.08087, 0.5357, 0.08801, 0.5536, 0.08801, 0.7321, 0.08087, 0.7321, 0.08087, 0.5536, 0.03645, 0.7499, 0.0001123, 0.7499, 0.0001123, 0.7321, 0.03645, 0.7321, 0.03645, 0.7321, 0.0001123, 0.7321, 0.000112, 0.5536, 0.03645, 0.5536, 0.5435, 0.3329, 0.5435, 0.3115, 0.5507, 0.3115, 0.5507, 0.3329, 0.2643, 0.05367, 0.2643, 0.2322, 0.2429, 0.2322, 0.2429, 0.05367, 0.3072, 0.03582, 0.3072, 0.05367, 0.2858, 0.05367, 0.2858, 0.03582, 0.3072, 0.05367, 0.3072, 0.2322, 0.2858, 0.2322, 0.2858, 0.05367, 0.2643, 0.5357, 0.2643, 0.5536, 0.2429, 0.5536, 0.2429, 0.5357, 0.2643, 0.5536, 0.2643, 0.7321, 0.2429, 0.7321, 0.2429, 0.5536, 0.3072, 0.5357, 0.3072, 0.5536, 0.2858, 0.5536, 0.2858, 0.5357, 0.3072, 0.5536, 0.3072, 0.7321, 0.2858, 0.7321, 0.2858, 0.5536, 0.2429, 0.5357, 0.2429, 0.5536, 0.2215, 0.5536, 0.2215, 0.5357, 0.2429, 0.5536, 0.2429, 0.7321, 0.2215, 0.7321, 0.2215, 0.5536, 0.2429, 0.03582, 0.2429, 0.05367, 0.2215, 0.05367, 0.2215, 0.03582, 0.2429, 0.05367, 0.2429, 0.2322, 0.2215, 0.2322, 0.2215, 0.05367, 0.1325, 0.7499, 0.08801, 0.7499, 0.08801, 0.7321, 0.1325, 0.7321, 0.1325, 0.7321, 0.08801, 0.7321, 0.08801, 0.5536, 0.1325, 0.5536, 0.3962, 0.5357, 0.4407, 0.5357, 0.4407, 0.5536, 0.3962, 0.5536, 0.3962, 0.5536, 0.4407, 0.5536, 0.4407, 0.7321, 0.3962, 0.7321, 0.4407, 0.7499, 0.4407, 0.7321, 0.4478, 0.7321, 0.4478, 0.7499, 0.4407, 0.7321, 0.4407, 0.5536, 0.4478, 0.5536, 0.4478, 0.7321, 0.5472, 0.2525, 0.5533, 0.2329, 0.5656, 0.2421, 0.5656, 0.2582, 0.5472, 0.2918, 0.5411, 0.2723, 0.5564, 0.2728, 0.5656, 0.286, 0.5411, 0.272, 0.5472, 0.2525, 0.5656, 0.2582, 0.5564, 0.2715, 0.5533, 0.3113, 0.5472, 0.2918, 0.5656, 0.286, 0.5656, 0.3021, 0.538, 0.3107, 0.5288, 0.2976, 0.5472, 0.2918, 0.5533, 0.3113, 0.5288, 0.2628, 0.5288, 0.2467, 0.5472, 0.2525, 0.5411, 0.272, 0.5288, 0.2976, 0.5288, 0.2815, 0.5411, 0.2723, 0.5472, 0.2918, 0.5288, 0.2467, 0.538, 0.2334, 0.5533, 0.2329, 0.5472, 0.2525, 0.5359, 0.3744, 0.5359, 0.3898, 0.5288, 0.3898, 0.5288, 0.3744, 0.5362, 0.3429, 0.5362, 0.3269, 0.5433, 0.3269, 0.5433, 0.3429, 0.5362, 0.359, 0.5362, 0.3429, 0.5433, 0.3429, 0.5433, 0.359, 0.5359, 0.422, 0.5359, 0.4374, 0.5288, 0.4374, 0.5288, 0.422, 0.5362, 0.4219, 0.5362, 0.4058, 0.5433, 0.4058, 0.5433, 0.4219, 0.5362, 0.4058, 0.5362, 0.3897, 0.5433, 0.3897, 0.5433, 0.4058, 0.5362, 0.3269, 0.5362, 0.3115, 0.5433, 0.3115, 0.5433, 0.3269, 0.5359, 0.3898, 0.5359, 0.4059, 0.5288, 0.4059, 0.5288, 0.3898, 0.5716, 0.2327, 0.5637, 0.2255, 0.5642, 0.1971, 0.5716, 0.1942, 0.5716, 0.0001119, 0.5895, 0.0001119, 0.5895, 0.03854, 0.5716, 0.03854, 0.5466, 0.01376, 0.5645, 0.01376, 0.5645, 0.04211, 0.5466, 0.04211, 0.5637, 0.007278, 0.5716, 0.0001119, 0.5716, 0.03854, 0.5642, 0.03562, 0.5681, 0.4376, 0.5895, 0.4376, 0.5895, 0.4448, 0.5681, 0.4448, 0.5435, 0.3936, 0.5435, 0.3722, 0.5507, 0.3722, 0.5507, 0.3936, 0.6109, 0.4376, 0.6288, 0.4376, 0.6288, 0.4448, 0.6109, 0.4448, 0.5435, 0.3722, 0.5435, 0.3508, 0.5507, 0.3508, 0.5507, 0.3722, 0.5435, 0.4329, 0.5435, 0.4115, 0.5507, 0.4115, 0.5507, 0.4329, 0.5895, 0.4376, 0.6109, 0.4376, 0.6109, 0.4448, 0.5895, 0.4448, 0.5435, 0.3508, 0.5435, 0.3329, 0.5507, 0.3329, 0.5507, 0.3508, 0.6288, 0.4376, 0.6502, 0.4376, 0.6502, 0.4448, 0.6288, 0.4448, 0.5431, 0.5095, 0.5431, 0.4916, 0.5466, 0.488, 0.5466, 0.5095, 0.5324, 0.4485, 0.5324, 0.4664, 0.5288, 0.4664, 0.5288, 0.445, 0.5324, 0.5273, 0.5431, 0.5273, 0.5466, 0.5309, 0.5288, 0.5309, 0.5431, 0.4916, 0.5324, 0.4916, 0.5288, 0.488, 0.5466, 0.488, 0.5431, 0.5273, 0.5431, 0.5095, 0.5466, 0.5095, 0.5466, 0.5309, 0.5324, 0.4664, 0.5324, 0.4843, 0.5288, 0.4878, 0.5288, 0.4664, 0.5324, 0.4843, 0.5431, 0.4843, 0.5466, 0.4878, 0.5288, 0.4878, 0.5431, 0.4485, 0.5324, 0.4485, 0.5288, 0.445, 0.5466, 0.445, 0.5324, 0.5095, 0.5324, 0.5273, 0.5288, 0.5309, 0.5288, 0.5095, 0.5431, 0.4843, 0.5431, 0.4664, 0.5466, 0.4664, 0.5466, 0.4878, 0.5324, 0.4916, 0.5324, 0.5095, 0.5288, 0.5095, 0.5288, 0.488, 0.5431, 0.4664, 0.5431, 0.4485, 0.5466, 0.445, 0.5466, 0.4664, 0.6073, 0.1942, 0.5895, 0.1942, 0.5895, 0.1535, 0.6073, 0.1535, 0.5288, 0.04211, 0.5466, 0.04211, 0.5466, 0.07782, 0.5288, 0.07782, 0.5895, 0.1942, 0.5716, 0.1942, 0.5716, 0.1535, 0.5895, 0.1535, 0.5645, 0.1907, 0.5466, 0.1907, 0.5466, 0.1549, 0.5645, 0.1549, 0.5895, 0.0001119, 0.6073, 0.0001119, 0.6073, 0.03854, 0.5895, 0.03854, 0.5645, 0.219, 0.5466, 0.219, 0.5466, 0.1907, 0.5645, 0.1907, 0.5895, 0.2327, 0.5716, 0.2327, 0.5716, 0.1942, 0.5895, 0.1942, 0.5288, 0.01376, 0.5466, 0.01376, 0.5466, 0.04211, 0.5288, 0.04211, 0.6073, 0.2327, 0.5895, 0.2327, 0.5895, 0.1942, 0.6073, 0.1942, 0.6073, 0.0001119, 0.6153, 0.007278, 0.6148, 0.03562, 0.6073, 0.03854, 0.5466, 0.219, 0.5288, 0.219, 0.5288, 0.1907, 0.5466, 0.1907, 0.6153, 0.2255, 0.6073, 0.2327, 0.6073, 0.1942, 0.6148, 0.1971, 0.5716, 0.07996, 0.5895, 0.07996, 0.5895, 0.1535, 0.5716, 0.1535, 0.5895, 0.07996, 0.6073, 0.07996, 0.6073, 0.1535, 0.5895, 0.1535, 0.6145, 0.07782, 0.6145, 0.1549, 0.6073, 0.1535, 0.6073, 0.07996, 0.5645, 0.07782, 0.5645, 0.1549, 0.5466, 0.1549, 0.5466, 0.07782, 0.6073, 0.03854, 0.6145, 0.04211, 0.6145, 0.07782, 0.6073, 0.07996, 0.5466, 0.1907, 0.5288, 0.1907, 0.5288, 0.1549, 0.5466, 0.1549, 0.6145, 0.1907, 0.6073, 0.1942, 0.6073, 0.1535, 0.6145, 0.1549, 0.5645, 0.04211, 0.5716, 0.03854, 0.5716, 0.07996, 0.5645, 0.07782, 0.5466, 0.04211, 0.5645, 0.04211, 0.5645, 0.07782, 0.5466, 0.07782, 0.5716, 0.03854, 0.5895, 0.03854, 0.5895, 0.07996, 0.5716, 0.07996, 0.5716, 0.1942, 0.5645, 0.1907, 0.5645, 0.1549, 0.5716, 0.1535, 0.5895, 0.03854, 0.6073, 0.03854, 0.6073, 0.07996, 0.5895, 0.07996, 0.5466, 0.1549, 0.5466, 0.07782, 0.5288, 0.07782, 0.5288, 0.1549, 0.5645, 0.07782, 0.5716, 0.07996, 0.5716, 0.1535, 0.5645, 0.1549])
me_cube_001.use_remesh_fix_poles = True
me_cube_001.use_remesh_preserve_attributes = False
me_cube_001.use_mirror_vertex_groups = False
me_cube_001.update()
me_cube_002 = bpy.data.meshes.new('Cube.002')
me_cube_002.from_pydata([(-1.0, -0.35, 1.5), (-1.0, 0.35, 1.5), (1.0, -0.35, 1.5), (1.0, 0.35, 1.5), (-1.0, -0.35, 0.9375), (-1.0, 0.35, 0.9375), (1.0, 0.35, 0.9375), (1.0, -0.35, 0.9375), (-1.0, -0.2975, 0.0), (-1.0, 0.2975, 0.0), (1.0, -0.2975, 0.0), (1.0, 0.2975, 0.0), (-1.0, -0.2975, 0.9375), (-1.0, 0.2975, 0.9375), (1.0, 0.2975, 0.9375), (1.0, -0.2975, 0.9375)], [], [(4, 0, 1, 5), (5, 1, 3, 6), (6, 3, 2, 7), (7, 2, 0, 4), (3, 1, 0, 2), (7, 4, 12, 15), (5, 6, 14, 13), (6, 7, 15, 14), (4, 5, 13, 12), (9, 11, 10, 8), (10, 15, 12, 8), (11, 14, 15, 10), (9, 13, 14, 11), (8, 12, 13, 9)])
me_cube_002.use_remesh_fix_poles = True
me_cube_002.use_remesh_preserve_attributes = False
me_cube_002.use_mirror_vertex_groups = False
me_cube_002.update()

# ---- objects
ob_light = bpy.data.objects.new('Light', light_light)
ob_camera = bpy.data.objects.new('Camera', cam_camera)
ob_high = bpy.data.objects.new('High', me_cube_001)
ob_cube = bpy.data.objects.new('Cube', me_cube_002)

# ---- transforms, parenting, visibility, modifiers, constraints
ob_light.location = (4.076, 1.005, 5.904)
ob_light.rotation_euler = (0.6503, 0.05522, 1.866)
ob_light.lock_rotations_4d = False
ob_light.empty_display_type = 'ARROWS'
ob_light.color = (0.0, 0.0, 0.0, 0.0)
ob_light.lineart.crease_threshold = 0.0
ob_camera.location = (7.359, -6.926, 4.958)
ob_camera.rotation_euler = (1.109, 0.0, 0.8149)
ob_camera.lock_rotations_4d = False
ob_camera.empty_display_type = 'ARROWS'
ob_camera.color = (0.0, 0.0, 0.0, 0.0)
ob_camera.display_type = 'WIRE'
ob_camera.lineart.crease_threshold = 0.0
ob_high.location = (0.0, 0.0, 0.0)
ob_high.lineart.crease_threshold = 0.0
ob_cube.location = (0.0, 0.0, 0.0)
ob_cube.lineart.crease_threshold = 0.0

# ---- collection membership
col_collection.objects.link(ob_light)
col_collection.objects.link(ob_camera)
col_collection.objects.link(ob_high)
col_collection.objects.link(ob_cube)

# ---- scene / render settings (as saved in the file)
scene.camera = ob_camera
scene.frame_start = 1; scene.frame_end = 250; scene.frame_set(1)
scene.render.engine = 'BLENDER_EEVEE_NEXT'
scene.cycles.use_denoising = False
scene.cycles.samples = 128
scene.cycles.sampling_pattern = 'TABULATED_SOBOL'
scene.cycles.use_adaptive_sampling = False
scene.cycles.use_light_tree = False
scene.view_settings.view_transform = 'Filmic'
bpy.context.view_layer.update()
